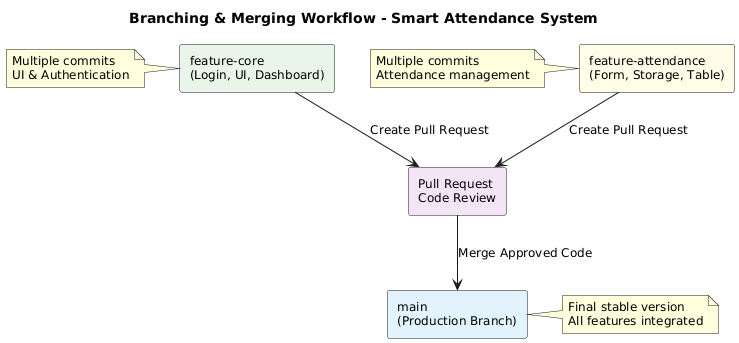

The diagram above was rendered by PlantUML. Its source (embedded in the PNG):
@startuml
title Branching & Merging Workflow - Smart Attendance System

skinparam backgroundColor #FFFFFF
skinparam shadowing false
skinparam defaultFontName Arial
skinparam defaultFontSize 12

rectangle "main\n(Production Branch)" as MAIN #E3F2FD

rectangle "feature-core\n(Login, UI, Dashboard)" as CORE #E8F5E9
rectangle "feature-attendance\n(Form, Storage, Table)" as ATT #FFFDE7

rectangle "Pull Request\nCode Review" as PR #F3E5F5

CORE --> PR : Create Pull Request
ATT  --> PR : Create Pull Request

PR --> MAIN : Merge Approved Code

note right of MAIN
Final stable version
All features integrated
end note

note left of CORE
Multiple commits
UI & Authentication
end note

note left of ATT
Multiple commits
Attendance management
end note
@enduml